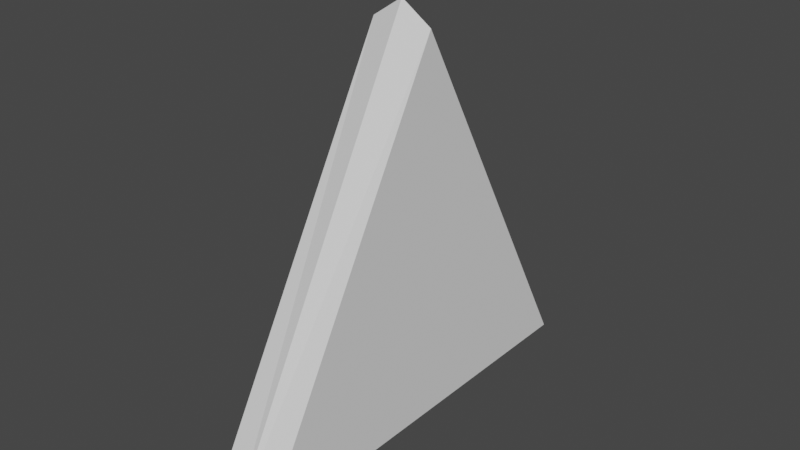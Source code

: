 # Source: Topaz_4.Blend  (saved by Blender 3.5.10; exported with 4.5.12 LTS)
import bpy
from mathutils import Matrix  # noqa: F401  (used for matrix-valued properties, if any)

bpy.ops.wm.read_factory_settings(use_empty=True)
scene = bpy.context.scene
scene.name = 'Scene'

# ---- collections
col_collection = bpy.data.collections.new('Collection'); scene.collection.children.link(col_collection)

# ---- world
world_world = bpy.data.worlds.new('World'); scene.world = world_world
world_world.use_nodes = True; world_world.node_tree.nodes.clear()
_N = world_world.node_tree.nodes; _L = world_world.node_tree.links
n0 = _N.new('ShaderNodeOutputWorld'); n0.name = 'World Output'; n0.location = (300, 300)
n1 = _N.new('ShaderNodeBackground'); n1.name = 'Background'; n1.location = (10, 300)
n1.inputs[0].default_value = (0.05088, 0.05088, 0.05088, 1.0)
_L.new(n1.outputs[0], n0.inputs[0])
n0.is_active_output = True
world_world.color = (0.05088, 0.05088, 0.05088)
world_world.use_sun_shadow = False
world_world.sun_shadow_jitter_overblur = 0.0

# ---- meshes
me_cube_001 = bpy.data.meshes.new('Cube.001')
me_cube_001.from_pydata([(0.1495, 0.0, 0.06349), (0.1495, -1.046, 0.06349), (0.1495, 1.004, 0.06349), (0.1495, 0.0, 1.921), (0.0, 0.0, -0.004485), (0.0, -1.107, 0.0), (0.0, 1.083, 0.0), (0.0, 0.0, 2.021), (-0.1495, 0.0, 0.06349), (-0.1495, -1.046, 0.06349), (-0.1495, 1.004, 0.06349), (-0.1495, 0.0, 1.921)], [], [(2, 0, 1, 3), (2, 3, 7, 6), (3, 1, 5, 7), (0, 2, 6, 4), (1, 0, 4, 5), (10, 11, 9, 8), (10, 6, 7, 11), (11, 7, 5, 9), (8, 4, 6, 10), (9, 5, 4, 8)])
_uv = me_cube_001.uv_layers.new(name='UVMap')
_uv.uv.foreach_set('vector', [0.9636, 0.03357, 0.5054, 0.03357, 0.02774, 0.03357, 0.5054, 0.9506, 0.9636, 0.03357, 0.5054, 0.9506, 0.5054, 1.0, 1.0, 0.002215, 0.5054, 0.9506, 0.02774, 0.03357, 0.0, 0.002215, 0.5054, 1.0, 0.5054, 0.03357, 0.9636, 0.03357, 1.0, 0.002215, 0.5054, 0.0, 0.02774, 0.03357, 0.5054, 0.03357, 0.5054, 0.0, 0.0, 0.002215, 0.9636, 0.03357, 0.5054, 0.9506, 0.02774, 0.03357, 0.5054, 0.03357, 0.9636, 0.03357, 1.0, 0.002215, 0.5054, 1.0, 0.5054, 0.9506, 0.5054, 0.9506, 0.5054, 1.0, 0.0, 0.002215, 0.02774, 0.03357, 0.5054, 0.03357, 0.5054, 0.0, 1.0, 0.002215, 0.9636, 0.03357, 0.02774, 0.03357, 0.0, 0.002215, 0.5054, 0.0, 0.5054, 0.03357])
me_cube_001.update()

# ---- objects
ob_cube = bpy.data.objects.new('Cube', me_cube_001)

# ---- transforms, parenting, visibility, modifiers, constraints
ob_cube.location = (0.0, 0.0, 0.0)

# ---- collection membership
col_collection.objects.link(ob_cube)

# ---- scene / render settings (as saved in the file)
scene.frame_start = 1; scene.frame_end = 250; scene.frame_set(1)
scene.render.engine = 'BLENDER_EEVEE_NEXT'
scene.cycles.sampling_pattern = 'TABULATED_SOBOL'
scene.view_settings.view_transform = 'Filmic'
bpy.context.view_layer.update()

# ---- added for rendering (the .blend has no active camera and no usable light): camera, sun
cam_auto = bpy.data.cameras.new('AutoCamera')
cam_auto.lens = 50.0
cam_auto.sensor_width = 36.0
cam_auto.clip_end = 1000.0
ob_auto_camera = bpy.data.objects.new('AutoCamera', cam_auto)
scene.collection.objects.link(ob_auto_camera)
ob_auto_camera.location = (2.77394, -3.34054, 3.22723)
ob_auto_camera.rotation_euler = (1.09748, -7.21219e-08, 0.694738)
scene.camera = ob_auto_camera
light_auto_sun = bpy.data.lights.new('AutoSun', 'SUN')
light_auto_sun.energy = 3.0
light_auto_sun.angle = 0.0523599
ob_auto_sun = bpy.data.objects.new('AutoSun', light_auto_sun)
scene.collection.objects.link(ob_auto_sun)
ob_auto_sun.rotation_euler = (0.872665, 0.174533, 0.523599)
bpy.context.view_layer.update()
